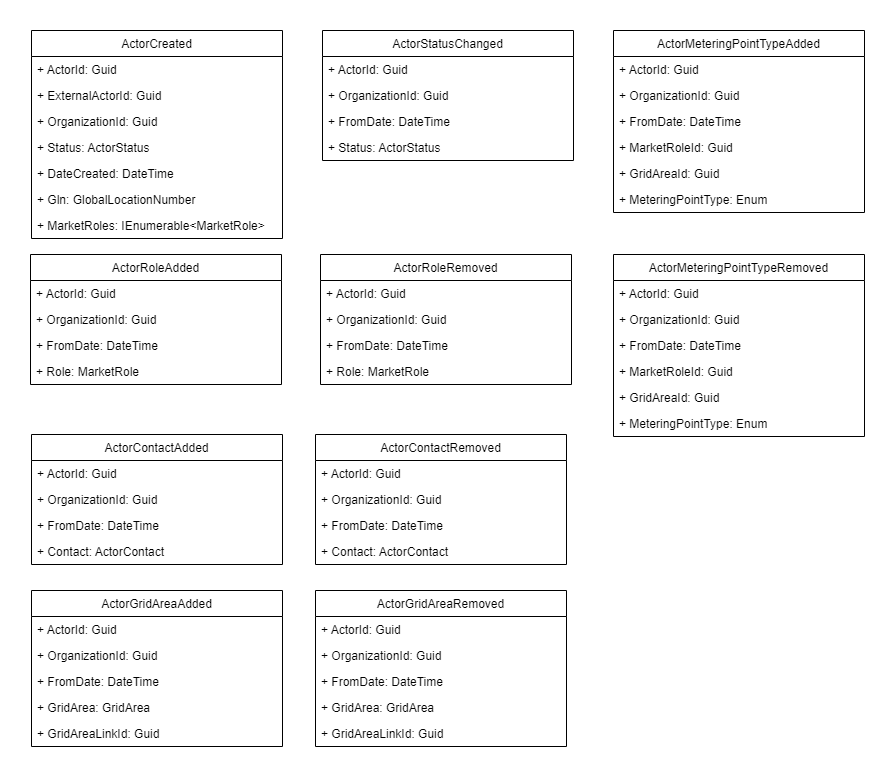

The diagram above was exported from draw.io. Its source (the exported page's mxGraphModel, read from the mxfile embedded in the PNG):
<mxGraphModel dx="2062" dy="1158" grid="0" gridSize="10" guides="1" tooltips="1" connect="1" arrows="1" fold="1" page="1" pageScale="1" pageWidth="827" pageHeight="1169" math="0" shadow="0">
  <root>
    <mxCell id="0" />
    <mxCell id="1" parent="0" />
    <mxCell id="XL4MohEj2VLRuK1Rcic4-2" value="ActorCreated" style="swimlane;fontStyle=0;childLayout=stackLayout;horizontal=1;startSize=26;fillColor=none;horizontalStack=0;resizeParent=1;resizeParentMax=0;resizeLast=0;collapsible=1;marginBottom=0;" parent="1" vertex="1">
      <mxGeometry x="68" y="121" width="251" height="208" as="geometry" />
    </mxCell>
    <mxCell id="yVjOUxivwuN9oa6YlAQe-7" value="+ ActorId: Guid" style="text;strokeColor=none;fillColor=none;align=left;verticalAlign=top;spacingLeft=4;spacingRight=4;overflow=hidden;rotatable=0;points=[[0,0.5],[1,0.5]];portConstraint=eastwest;" parent="XL4MohEj2VLRuK1Rcic4-2" vertex="1">
      <mxGeometry y="26" width="251" height="26" as="geometry" />
    </mxCell>
    <mxCell id="r9cFM9KmOBJFmew7FhCK-20" value="+ ExternalActorId: Guid" style="text;strokeColor=none;fillColor=none;align=left;verticalAlign=top;spacingLeft=4;spacingRight=4;overflow=hidden;rotatable=0;points=[[0,0.5],[1,0.5]];portConstraint=eastwest;" parent="XL4MohEj2VLRuK1Rcic4-2" vertex="1">
      <mxGeometry y="52" width="251" height="26" as="geometry" />
    </mxCell>
    <mxCell id="XL4MohEj2VLRuK1Rcic4-3" value="+ OrganizationId: Guid" style="text;strokeColor=none;fillColor=none;align=left;verticalAlign=top;spacingLeft=4;spacingRight=4;overflow=hidden;rotatable=0;points=[[0,0.5],[1,0.5]];portConstraint=eastwest;" parent="XL4MohEj2VLRuK1Rcic4-2" vertex="1">
      <mxGeometry y="78" width="251" height="26" as="geometry" />
    </mxCell>
    <mxCell id="yVjOUxivwuN9oa6YlAQe-3" value="+ Status: ActorStatus" style="text;strokeColor=none;fillColor=none;align=left;verticalAlign=top;spacingLeft=4;spacingRight=4;overflow=hidden;rotatable=0;points=[[0,0.5],[1,0.5]];portConstraint=eastwest;" parent="XL4MohEj2VLRuK1Rcic4-2" vertex="1">
      <mxGeometry y="104" width="251" height="26" as="geometry" />
    </mxCell>
    <mxCell id="r9cFM9KmOBJFmew7FhCK-1" value="+ DateCreated: DateTime" style="text;strokeColor=none;fillColor=none;align=left;verticalAlign=top;spacingLeft=4;spacingRight=4;overflow=hidden;rotatable=0;points=[[0,0.5],[1,0.5]];portConstraint=eastwest;" parent="XL4MohEj2VLRuK1Rcic4-2" vertex="1">
      <mxGeometry y="130" width="251" height="26" as="geometry" />
    </mxCell>
    <mxCell id="XL4MohEj2VLRuK1Rcic4-4" value="+ Gln: GlobalLocationNumber" style="text;strokeColor=none;fillColor=none;align=left;verticalAlign=top;spacingLeft=4;spacingRight=4;overflow=hidden;rotatable=0;points=[[0,0.5],[1,0.5]];portConstraint=eastwest;" parent="XL4MohEj2VLRuK1Rcic4-2" vertex="1">
      <mxGeometry y="156" width="251" height="26" as="geometry" />
    </mxCell>
    <mxCell id="XL4MohEj2VLRuK1Rcic4-8" value="+ MarketRoles: IEnumerable&lt;MarketRole&gt;" style="text;strokeColor=none;fillColor=none;align=left;verticalAlign=top;spacingLeft=4;spacingRight=4;overflow=hidden;rotatable=0;points=[[0,0.5],[1,0.5]];portConstraint=eastwest;" parent="XL4MohEj2VLRuK1Rcic4-2" vertex="1">
      <mxGeometry y="182" width="251" height="26" as="geometry" />
    </mxCell>
    <mxCell id="yVjOUxivwuN9oa6YlAQe-1" value="ActorStatusChanged" style="swimlane;fontStyle=0;childLayout=stackLayout;horizontal=1;startSize=26;fillColor=none;horizontalStack=0;resizeParent=1;resizeParentMax=0;resizeLast=0;collapsible=1;marginBottom=0;" parent="1" vertex="1">
      <mxGeometry x="359" y="121" width="251" height="130" as="geometry" />
    </mxCell>
    <mxCell id="yVjOUxivwuN9oa6YlAQe-8" value="+ ActorId: Guid" style="text;strokeColor=none;fillColor=none;align=left;verticalAlign=top;spacingLeft=4;spacingRight=4;overflow=hidden;rotatable=0;points=[[0,0.5],[1,0.5]];portConstraint=eastwest;" parent="yVjOUxivwuN9oa6YlAQe-1" vertex="1">
      <mxGeometry y="26" width="251" height="26" as="geometry" />
    </mxCell>
    <mxCell id="yVjOUxivwuN9oa6YlAQe-2" value="+ OrganizationId: Guid" style="text;strokeColor=none;fillColor=none;align=left;verticalAlign=top;spacingLeft=4;spacingRight=4;overflow=hidden;rotatable=0;points=[[0,0.5],[1,0.5]];portConstraint=eastwest;" parent="yVjOUxivwuN9oa6YlAQe-1" vertex="1">
      <mxGeometry y="52" width="251" height="26" as="geometry" />
    </mxCell>
    <mxCell id="r9cFM9KmOBJFmew7FhCK-7" value="+ FromDate: DateTime" style="text;strokeColor=none;fillColor=none;align=left;verticalAlign=top;spacingLeft=4;spacingRight=4;overflow=hidden;rotatable=0;points=[[0,0.5],[1,0.5]];portConstraint=eastwest;" parent="yVjOUxivwuN9oa6YlAQe-1" vertex="1">
      <mxGeometry y="78" width="251" height="26" as="geometry" />
    </mxCell>
    <mxCell id="r9cFM9KmOBJFmew7FhCK-21" value="+ Status: ActorStatus" style="text;strokeColor=none;fillColor=none;align=left;verticalAlign=top;spacingLeft=4;spacingRight=4;overflow=hidden;rotatable=0;points=[[0,0.5],[1,0.5]];portConstraint=eastwest;" parent="yVjOUxivwuN9oa6YlAQe-1" vertex="1">
      <mxGeometry y="104" width="251" height="26" as="geometry" />
    </mxCell>
    <mxCell id="yVjOUxivwuN9oa6YlAQe-9" value="ActorRoleAdded" style="swimlane;fontStyle=0;childLayout=stackLayout;horizontal=1;startSize=26;fillColor=none;horizontalStack=0;resizeParent=1;resizeParentMax=0;resizeLast=0;collapsible=1;marginBottom=0;" parent="1" vertex="1">
      <mxGeometry x="67" y="345" width="251" height="130" as="geometry" />
    </mxCell>
    <mxCell id="yVjOUxivwuN9oa6YlAQe-10" value="+ ActorId: Guid" style="text;strokeColor=none;fillColor=none;align=left;verticalAlign=top;spacingLeft=4;spacingRight=4;overflow=hidden;rotatable=0;points=[[0,0.5],[1,0.5]];portConstraint=eastwest;" parent="yVjOUxivwuN9oa6YlAQe-9" vertex="1">
      <mxGeometry y="26" width="251" height="26" as="geometry" />
    </mxCell>
    <mxCell id="yVjOUxivwuN9oa6YlAQe-11" value="+ OrganizationId: Guid" style="text;strokeColor=none;fillColor=none;align=left;verticalAlign=top;spacingLeft=4;spacingRight=4;overflow=hidden;rotatable=0;points=[[0,0.5],[1,0.5]];portConstraint=eastwest;" parent="yVjOUxivwuN9oa6YlAQe-9" vertex="1">
      <mxGeometry y="52" width="251" height="26" as="geometry" />
    </mxCell>
    <mxCell id="r9cFM9KmOBJFmew7FhCK-2" value="+ FromDate: DateTime" style="text;strokeColor=none;fillColor=none;align=left;verticalAlign=top;spacingLeft=4;spacingRight=4;overflow=hidden;rotatable=0;points=[[0,0.5],[1,0.5]];portConstraint=eastwest;" parent="yVjOUxivwuN9oa6YlAQe-9" vertex="1">
      <mxGeometry y="78" width="251" height="26" as="geometry" />
    </mxCell>
    <mxCell id="yVjOUxivwuN9oa6YlAQe-14" value="+ Role: MarketRole" style="text;strokeColor=none;fillColor=none;align=left;verticalAlign=top;spacingLeft=4;spacingRight=4;overflow=hidden;rotatable=0;points=[[0,0.5],[1,0.5]];portConstraint=eastwest;" parent="yVjOUxivwuN9oa6YlAQe-9" vertex="1">
      <mxGeometry y="104" width="251" height="26" as="geometry" />
    </mxCell>
    <mxCell id="yVjOUxivwuN9oa6YlAQe-16" value="ActorGridAreaAdded" style="swimlane;fontStyle=0;childLayout=stackLayout;horizontal=1;startSize=26;fillColor=none;horizontalStack=0;resizeParent=1;resizeParentMax=0;resizeLast=0;collapsible=1;marginBottom=0;" parent="1" vertex="1">
      <mxGeometry x="68" y="681" width="251" height="156" as="geometry" />
    </mxCell>
    <mxCell id="yVjOUxivwuN9oa6YlAQe-17" value="+ ActorId: Guid" style="text;strokeColor=none;fillColor=none;align=left;verticalAlign=top;spacingLeft=4;spacingRight=4;overflow=hidden;rotatable=0;points=[[0,0.5],[1,0.5]];portConstraint=eastwest;" parent="yVjOUxivwuN9oa6YlAQe-16" vertex="1">
      <mxGeometry y="26" width="251" height="26" as="geometry" />
    </mxCell>
    <mxCell id="yVjOUxivwuN9oa6YlAQe-18" value="+ OrganizationId: Guid" style="text;strokeColor=none;fillColor=none;align=left;verticalAlign=top;spacingLeft=4;spacingRight=4;overflow=hidden;rotatable=0;points=[[0,0.5],[1,0.5]];portConstraint=eastwest;" parent="yVjOUxivwuN9oa6YlAQe-16" vertex="1">
      <mxGeometry y="52" width="251" height="26" as="geometry" />
    </mxCell>
    <mxCell id="r9cFM9KmOBJFmew7FhCK-6" value="+ FromDate: DateTime" style="text;strokeColor=none;fillColor=none;align=left;verticalAlign=top;spacingLeft=4;spacingRight=4;overflow=hidden;rotatable=0;points=[[0,0.5],[1,0.5]];portConstraint=eastwest;" parent="yVjOUxivwuN9oa6YlAQe-16" vertex="1">
      <mxGeometry y="78" width="251" height="26" as="geometry" />
    </mxCell>
    <mxCell id="yVjOUxivwuN9oa6YlAQe-20" value="+ GridArea: GridArea" style="text;strokeColor=none;fillColor=none;align=left;verticalAlign=top;spacingLeft=4;spacingRight=4;overflow=hidden;rotatable=0;points=[[0,0.5],[1,0.5]];portConstraint=eastwest;" parent="yVjOUxivwuN9oa6YlAQe-16" vertex="1">
      <mxGeometry y="104" width="251" height="26" as="geometry" />
    </mxCell>
    <mxCell id="r9cFM9KmOBJFmew7FhCK-49" value="+ GridAreaLinkId: Guid" style="text;strokeColor=none;fillColor=none;align=left;verticalAlign=top;spacingLeft=4;spacingRight=4;overflow=hidden;rotatable=0;points=[[0,0.5],[1,0.5]];portConstraint=eastwest;" parent="yVjOUxivwuN9oa6YlAQe-16" vertex="1">
      <mxGeometry y="130" width="251" height="26" as="geometry" />
    </mxCell>
    <mxCell id="yVjOUxivwuN9oa6YlAQe-21" value="ActorMeteringPointTypeAdded" style="swimlane;fontStyle=0;childLayout=stackLayout;horizontal=1;startSize=26;fillColor=none;horizontalStack=0;resizeParent=1;resizeParentMax=0;resizeLast=0;collapsible=1;marginBottom=0;" parent="1" vertex="1">
      <mxGeometry x="650" y="121" width="251" height="182" as="geometry" />
    </mxCell>
    <mxCell id="yVjOUxivwuN9oa6YlAQe-22" value="+ ActorId: Guid" style="text;strokeColor=none;fillColor=none;align=left;verticalAlign=top;spacingLeft=4;spacingRight=4;overflow=hidden;rotatable=0;points=[[0,0.5],[1,0.5]];portConstraint=eastwest;" parent="yVjOUxivwuN9oa6YlAQe-21" vertex="1">
      <mxGeometry y="26" width="251" height="26" as="geometry" />
    </mxCell>
    <mxCell id="yVjOUxivwuN9oa6YlAQe-23" value="+ OrganizationId: Guid" style="text;strokeColor=none;fillColor=none;align=left;verticalAlign=top;spacingLeft=4;spacingRight=4;overflow=hidden;rotatable=0;points=[[0,0.5],[1,0.5]];portConstraint=eastwest;" parent="yVjOUxivwuN9oa6YlAQe-21" vertex="1">
      <mxGeometry y="52" width="251" height="26" as="geometry" />
    </mxCell>
    <mxCell id="r9cFM9KmOBJFmew7FhCK-5" value="+ FromDate: DateTime" style="text;strokeColor=none;fillColor=none;align=left;verticalAlign=top;spacingLeft=4;spacingRight=4;overflow=hidden;rotatable=0;points=[[0,0.5],[1,0.5]];portConstraint=eastwest;" parent="yVjOUxivwuN9oa6YlAQe-21" vertex="1">
      <mxGeometry y="78" width="251" height="26" as="geometry" />
    </mxCell>
    <mxCell id="r9cFM9KmOBJFmew7FhCK-38" value="+ MarketRoleId: Guid" style="text;strokeColor=none;fillColor=none;align=left;verticalAlign=top;spacingLeft=4;spacingRight=4;overflow=hidden;rotatable=0;points=[[0,0.5],[1,0.5]];portConstraint=eastwest;" parent="yVjOUxivwuN9oa6YlAQe-21" vertex="1">
      <mxGeometry y="104" width="251" height="26" as="geometry" />
    </mxCell>
    <mxCell id="r9cFM9KmOBJFmew7FhCK-39" value="+ GridAreaId: Guid" style="text;strokeColor=none;fillColor=none;align=left;verticalAlign=top;spacingLeft=4;spacingRight=4;overflow=hidden;rotatable=0;points=[[0,0.5],[1,0.5]];portConstraint=eastwest;" parent="yVjOUxivwuN9oa6YlAQe-21" vertex="1">
      <mxGeometry y="130" width="251" height="26" as="geometry" />
    </mxCell>
    <mxCell id="XL4MohEj2VLRuK1Rcic4-5" value="+ MeteringPointType: Enum" style="text;strokeColor=none;fillColor=none;align=left;verticalAlign=top;spacingLeft=4;spacingRight=4;overflow=hidden;rotatable=0;points=[[0,0.5],[1,0.5]];portConstraint=eastwest;" parent="yVjOUxivwuN9oa6YlAQe-21" vertex="1">
      <mxGeometry y="156" width="251" height="26" as="geometry" />
    </mxCell>
    <mxCell id="r9cFM9KmOBJFmew7FhCK-22" value="ActorContactAdded" style="swimlane;fontStyle=0;childLayout=stackLayout;horizontal=1;startSize=26;fillColor=none;horizontalStack=0;resizeParent=1;resizeParentMax=0;resizeLast=0;collapsible=1;marginBottom=0;" parent="1" vertex="1">
      <mxGeometry x="68" y="525" width="251" height="130" as="geometry" />
    </mxCell>
    <mxCell id="r9cFM9KmOBJFmew7FhCK-23" value="+ ActorId: Guid" style="text;strokeColor=none;fillColor=none;align=left;verticalAlign=top;spacingLeft=4;spacingRight=4;overflow=hidden;rotatable=0;points=[[0,0.5],[1,0.5]];portConstraint=eastwest;" parent="r9cFM9KmOBJFmew7FhCK-22" vertex="1">
      <mxGeometry y="26" width="251" height="26" as="geometry" />
    </mxCell>
    <mxCell id="r9cFM9KmOBJFmew7FhCK-24" value="+ OrganizationId: Guid" style="text;strokeColor=none;fillColor=none;align=left;verticalAlign=top;spacingLeft=4;spacingRight=4;overflow=hidden;rotatable=0;points=[[0,0.5],[1,0.5]];portConstraint=eastwest;" parent="r9cFM9KmOBJFmew7FhCK-22" vertex="1">
      <mxGeometry y="52" width="251" height="26" as="geometry" />
    </mxCell>
    <mxCell id="r9cFM9KmOBJFmew7FhCK-25" value="+ FromDate: DateTime" style="text;strokeColor=none;fillColor=none;align=left;verticalAlign=top;spacingLeft=4;spacingRight=4;overflow=hidden;rotatable=0;points=[[0,0.5],[1,0.5]];portConstraint=eastwest;" parent="r9cFM9KmOBJFmew7FhCK-22" vertex="1">
      <mxGeometry y="78" width="251" height="26" as="geometry" />
    </mxCell>
    <mxCell id="r9cFM9KmOBJFmew7FhCK-26" value="+ Contact: ActorContact" style="text;strokeColor=none;fillColor=none;align=left;verticalAlign=top;spacingLeft=4;spacingRight=4;overflow=hidden;rotatable=0;points=[[0,0.5],[1,0.5]];portConstraint=eastwest;" parent="r9cFM9KmOBJFmew7FhCK-22" vertex="1">
      <mxGeometry y="104" width="251" height="26" as="geometry" />
    </mxCell>
    <mxCell id="r9cFM9KmOBJFmew7FhCK-27" value="ActorContactRemoved" style="swimlane;fontStyle=0;childLayout=stackLayout;horizontal=1;startSize=26;fillColor=none;horizontalStack=0;resizeParent=1;resizeParentMax=0;resizeLast=0;collapsible=1;marginBottom=0;" parent="1" vertex="1">
      <mxGeometry x="352" y="525" width="251" height="130" as="geometry" />
    </mxCell>
    <mxCell id="r9cFM9KmOBJFmew7FhCK-28" value="+ ActorId: Guid" style="text;strokeColor=none;fillColor=none;align=left;verticalAlign=top;spacingLeft=4;spacingRight=4;overflow=hidden;rotatable=0;points=[[0,0.5],[1,0.5]];portConstraint=eastwest;" parent="r9cFM9KmOBJFmew7FhCK-27" vertex="1">
      <mxGeometry y="26" width="251" height="26" as="geometry" />
    </mxCell>
    <mxCell id="r9cFM9KmOBJFmew7FhCK-29" value="+ OrganizationId: Guid" style="text;strokeColor=none;fillColor=none;align=left;verticalAlign=top;spacingLeft=4;spacingRight=4;overflow=hidden;rotatable=0;points=[[0,0.5],[1,0.5]];portConstraint=eastwest;" parent="r9cFM9KmOBJFmew7FhCK-27" vertex="1">
      <mxGeometry y="52" width="251" height="26" as="geometry" />
    </mxCell>
    <mxCell id="r9cFM9KmOBJFmew7FhCK-30" value="+ FromDate: DateTime" style="text;strokeColor=none;fillColor=none;align=left;verticalAlign=top;spacingLeft=4;spacingRight=4;overflow=hidden;rotatable=0;points=[[0,0.5],[1,0.5]];portConstraint=eastwest;" parent="r9cFM9KmOBJFmew7FhCK-27" vertex="1">
      <mxGeometry y="78" width="251" height="26" as="geometry" />
    </mxCell>
    <mxCell id="r9cFM9KmOBJFmew7FhCK-48" value="+ Contact: ActorContact" style="text;strokeColor=none;fillColor=none;align=left;verticalAlign=top;spacingLeft=4;spacingRight=4;overflow=hidden;rotatable=0;points=[[0,0.5],[1,0.5]];portConstraint=eastwest;" parent="r9cFM9KmOBJFmew7FhCK-27" vertex="1">
      <mxGeometry y="104" width="251" height="26" as="geometry" />
    </mxCell>
    <mxCell id="r9cFM9KmOBJFmew7FhCK-32" value="ActorRoleRemoved" style="swimlane;fontStyle=0;childLayout=stackLayout;horizontal=1;startSize=26;fillColor=none;horizontalStack=0;resizeParent=1;resizeParentMax=0;resizeLast=0;collapsible=1;marginBottom=0;" parent="1" vertex="1">
      <mxGeometry x="357" y="345" width="251" height="130" as="geometry" />
    </mxCell>
    <mxCell id="r9cFM9KmOBJFmew7FhCK-33" value="+ ActorId: Guid" style="text;strokeColor=none;fillColor=none;align=left;verticalAlign=top;spacingLeft=4;spacingRight=4;overflow=hidden;rotatable=0;points=[[0,0.5],[1,0.5]];portConstraint=eastwest;" parent="r9cFM9KmOBJFmew7FhCK-32" vertex="1">
      <mxGeometry y="26" width="251" height="26" as="geometry" />
    </mxCell>
    <mxCell id="r9cFM9KmOBJFmew7FhCK-34" value="+ OrganizationId: Guid" style="text;strokeColor=none;fillColor=none;align=left;verticalAlign=top;spacingLeft=4;spacingRight=4;overflow=hidden;rotatable=0;points=[[0,0.5],[1,0.5]];portConstraint=eastwest;" parent="r9cFM9KmOBJFmew7FhCK-32" vertex="1">
      <mxGeometry y="52" width="251" height="26" as="geometry" />
    </mxCell>
    <mxCell id="r9cFM9KmOBJFmew7FhCK-35" value="+ FromDate: DateTime" style="text;strokeColor=none;fillColor=none;align=left;verticalAlign=top;spacingLeft=4;spacingRight=4;overflow=hidden;rotatable=0;points=[[0,0.5],[1,0.5]];portConstraint=eastwest;" parent="r9cFM9KmOBJFmew7FhCK-32" vertex="1">
      <mxGeometry y="78" width="251" height="26" as="geometry" />
    </mxCell>
    <mxCell id="r9cFM9KmOBJFmew7FhCK-37" value="+ Role: MarketRole" style="text;strokeColor=none;fillColor=none;align=left;verticalAlign=top;spacingLeft=4;spacingRight=4;overflow=hidden;rotatable=0;points=[[0,0.5],[1,0.5]];portConstraint=eastwest;" parent="r9cFM9KmOBJFmew7FhCK-32" vertex="1">
      <mxGeometry y="104" width="251" height="26" as="geometry" />
    </mxCell>
    <mxCell id="r9cFM9KmOBJFmew7FhCK-40" value="ActorMeteringPointTypeRemoved" style="swimlane;fontStyle=0;childLayout=stackLayout;horizontal=1;startSize=26;fillColor=none;horizontalStack=0;resizeParent=1;resizeParentMax=0;resizeLast=0;collapsible=1;marginBottom=0;" parent="1" vertex="1">
      <mxGeometry x="650" y="345" width="251" height="182" as="geometry" />
    </mxCell>
    <mxCell id="r9cFM9KmOBJFmew7FhCK-41" value="+ ActorId: Guid" style="text;strokeColor=none;fillColor=none;align=left;verticalAlign=top;spacingLeft=4;spacingRight=4;overflow=hidden;rotatable=0;points=[[0,0.5],[1,0.5]];portConstraint=eastwest;" parent="r9cFM9KmOBJFmew7FhCK-40" vertex="1">
      <mxGeometry y="26" width="251" height="26" as="geometry" />
    </mxCell>
    <mxCell id="r9cFM9KmOBJFmew7FhCK-42" value="+ OrganizationId: Guid" style="text;strokeColor=none;fillColor=none;align=left;verticalAlign=top;spacingLeft=4;spacingRight=4;overflow=hidden;rotatable=0;points=[[0,0.5],[1,0.5]];portConstraint=eastwest;" parent="r9cFM9KmOBJFmew7FhCK-40" vertex="1">
      <mxGeometry y="52" width="251" height="26" as="geometry" />
    </mxCell>
    <mxCell id="r9cFM9KmOBJFmew7FhCK-43" value="+ FromDate: DateTime" style="text;strokeColor=none;fillColor=none;align=left;verticalAlign=top;spacingLeft=4;spacingRight=4;overflow=hidden;rotatable=0;points=[[0,0.5],[1,0.5]];portConstraint=eastwest;" parent="r9cFM9KmOBJFmew7FhCK-40" vertex="1">
      <mxGeometry y="78" width="251" height="26" as="geometry" />
    </mxCell>
    <mxCell id="r9cFM9KmOBJFmew7FhCK-44" value="+ MarketRoleId: Guid" style="text;strokeColor=none;fillColor=none;align=left;verticalAlign=top;spacingLeft=4;spacingRight=4;overflow=hidden;rotatable=0;points=[[0,0.5],[1,0.5]];portConstraint=eastwest;" parent="r9cFM9KmOBJFmew7FhCK-40" vertex="1">
      <mxGeometry y="104" width="251" height="26" as="geometry" />
    </mxCell>
    <mxCell id="r9cFM9KmOBJFmew7FhCK-45" value="+ GridAreaId: Guid" style="text;strokeColor=none;fillColor=none;align=left;verticalAlign=top;spacingLeft=4;spacingRight=4;overflow=hidden;rotatable=0;points=[[0,0.5],[1,0.5]];portConstraint=eastwest;" parent="r9cFM9KmOBJFmew7FhCK-40" vertex="1">
      <mxGeometry y="130" width="251" height="26" as="geometry" />
    </mxCell>
    <mxCell id="r9cFM9KmOBJFmew7FhCK-47" value="+ MeteringPointType: Enum" style="text;strokeColor=none;fillColor=none;align=left;verticalAlign=top;spacingLeft=4;spacingRight=4;overflow=hidden;rotatable=0;points=[[0,0.5],[1,0.5]];portConstraint=eastwest;" parent="r9cFM9KmOBJFmew7FhCK-40" vertex="1">
      <mxGeometry y="156" width="251" height="26" as="geometry" />
    </mxCell>
    <mxCell id="r9cFM9KmOBJFmew7FhCK-50" value="ActorGridAreaRemoved" style="swimlane;fontStyle=0;childLayout=stackLayout;horizontal=1;startSize=26;fillColor=none;horizontalStack=0;resizeParent=1;resizeParentMax=0;resizeLast=0;collapsible=1;marginBottom=0;" parent="1" vertex="1">
      <mxGeometry x="352" y="681" width="251" height="156" as="geometry" />
    </mxCell>
    <mxCell id="r9cFM9KmOBJFmew7FhCK-51" value="+ ActorId: Guid" style="text;strokeColor=none;fillColor=none;align=left;verticalAlign=top;spacingLeft=4;spacingRight=4;overflow=hidden;rotatable=0;points=[[0,0.5],[1,0.5]];portConstraint=eastwest;" parent="r9cFM9KmOBJFmew7FhCK-50" vertex="1">
      <mxGeometry y="26" width="251" height="26" as="geometry" />
    </mxCell>
    <mxCell id="r9cFM9KmOBJFmew7FhCK-52" value="+ OrganizationId: Guid" style="text;strokeColor=none;fillColor=none;align=left;verticalAlign=top;spacingLeft=4;spacingRight=4;overflow=hidden;rotatable=0;points=[[0,0.5],[1,0.5]];portConstraint=eastwest;" parent="r9cFM9KmOBJFmew7FhCK-50" vertex="1">
      <mxGeometry y="52" width="251" height="26" as="geometry" />
    </mxCell>
    <mxCell id="r9cFM9KmOBJFmew7FhCK-53" value="+ FromDate: DateTime" style="text;strokeColor=none;fillColor=none;align=left;verticalAlign=top;spacingLeft=4;spacingRight=4;overflow=hidden;rotatable=0;points=[[0,0.5],[1,0.5]];portConstraint=eastwest;" parent="r9cFM9KmOBJFmew7FhCK-50" vertex="1">
      <mxGeometry y="78" width="251" height="26" as="geometry" />
    </mxCell>
    <mxCell id="r9cFM9KmOBJFmew7FhCK-54" value="+ GridArea: GridArea" style="text;strokeColor=none;fillColor=none;align=left;verticalAlign=top;spacingLeft=4;spacingRight=4;overflow=hidden;rotatable=0;points=[[0,0.5],[1,0.5]];portConstraint=eastwest;" parent="r9cFM9KmOBJFmew7FhCK-50" vertex="1">
      <mxGeometry y="104" width="251" height="26" as="geometry" />
    </mxCell>
    <mxCell id="r9cFM9KmOBJFmew7FhCK-55" value="+ GridAreaLinkId: Guid" style="text;strokeColor=none;fillColor=none;align=left;verticalAlign=top;spacingLeft=4;spacingRight=4;overflow=hidden;rotatable=0;points=[[0,0.5],[1,0.5]];portConstraint=eastwest;" parent="r9cFM9KmOBJFmew7FhCK-50" vertex="1">
      <mxGeometry y="130" width="251" height="26" as="geometry" />
    </mxCell>
  </root>
</mxGraphModel>